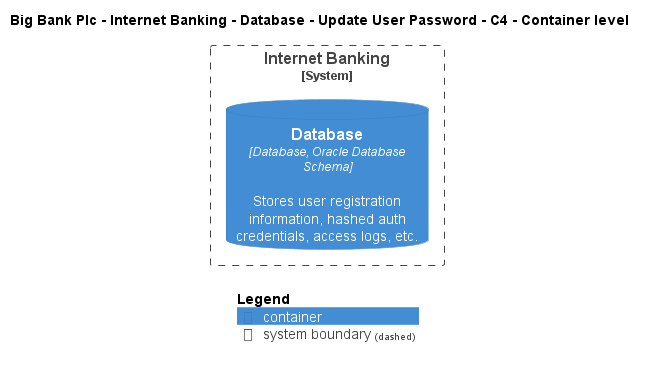

The diagram above was rendered by PlantUML. Its source (embedded in the PNG):
@startuml
!include ..\..\..\..\..\..\..\.c4s\C4_Container.puml

AddElementTag("c4interflow:lifecycle:new", $bgColor=green, $fontColor=#ffffff, $borderColor=green, $shadowing="False")
AddElementTag("c4interflow:lifecycle:changed", $bgColor=orange, $fontColor=#ffffff, $borderColor=orange, $shadowing="False")
AddElementTag("c4interflow:lifecycle:removed", $bgColor=red, $fontColor=#ffffff, $borderColor=red, $shadowing="False")

AddRelTag("c4interflow:lifecycle:new", $textColor=green, $lineColor=green)
AddRelTag("c4interflow:lifecycle:changed", $textColor=orange, $lineColor=orange)
AddRelTag("c4interflow:lifecycle:removed", $textColor=red, $lineColor=red)

SHOW_PERSON_PORTRAIT()
LAYOUT_TOP_DOWN()

skinparam linetype polyline

title Big Bank Plc - Internet Banking - Database - Update User Password - C4 - Container level


System_Boundary(BigBankPlc.SoftwareSystems.InternetBanking, "Internet Banking") {
    ContainerDb(BigBankPlc.SoftwareSystems.InternetBanking.Containers.Database, "Database", "Database, Oracle Database Schema", "Stores user registration information, hashed auth credentials, access logs, etc.")
}



SHOW_LEGEND()
@enduml